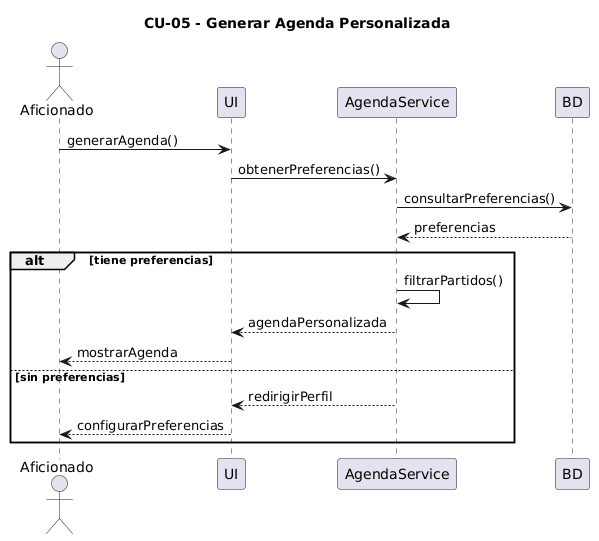

The diagram above was rendered by PlantUML. Its source (embedded in the PNG):
@startuml
title CU-05 - Generar Agenda Personalizada

actor Aficionado
participant UI
participant AgendaService
participant BD

Aficionado -> UI : generarAgenda()
UI -> AgendaService : obtenerPreferencias()

AgendaService -> BD : consultarPreferencias()
BD --> AgendaService : preferencias

alt tiene preferencias
    AgendaService -> AgendaService : filtrarPartidos()
    AgendaService --> UI : agendaPersonalizada
    UI --> Aficionado : mostrarAgenda
else sin preferencias
    AgendaService --> UI : redirigirPerfil
    UI --> Aficionado : configurarPreferencias
end
@enduml